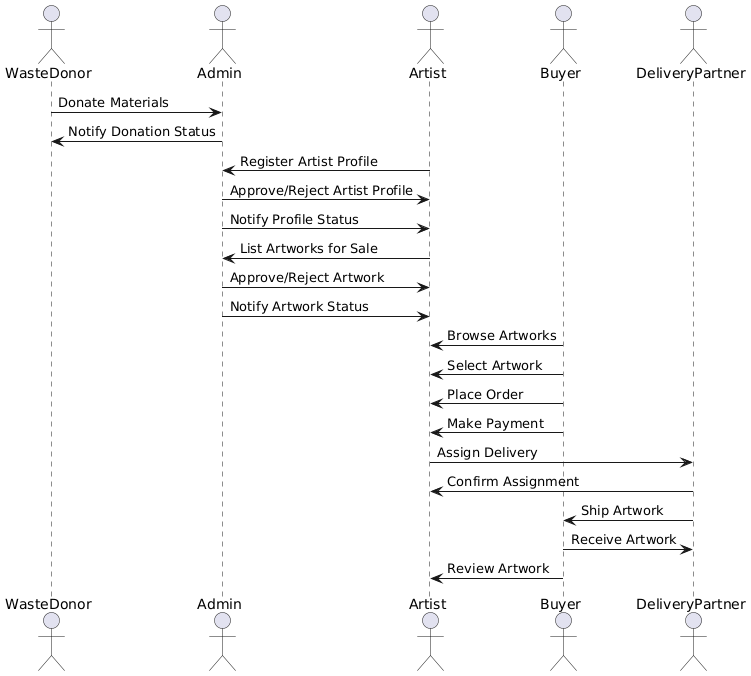

The diagram above was rendered by PlantUML. Its source (embedded in the PNG):
@startuml
actor WasteDonor
actor Admin
actor Artist
actor Buyer
actor DeliveryPartner

WasteDonor -> Admin: Donate Materials
Admin -> WasteDonor: Notify Donation Status

Artist -> Admin: Register Artist Profile
Admin -> Artist: Approve/Reject Artist Profile
Admin -> Artist: Notify Profile Status

Artist -> Admin: List Artworks for Sale
Admin -> Artist: Approve/Reject Artwork
Admin -> Artist: Notify Artwork Status

Buyer -> Artist: Browse Artworks
Buyer -> Artist: Select Artwork
Buyer -> Artist: Place Order
Buyer -> Artist: Make Payment

Artist -> DeliveryPartner: Assign Delivery
DeliveryPartner -> Artist: Confirm Assignment
DeliveryPartner -> Buyer: Ship Artwork
Buyer -> DeliveryPartner: Receive Artwork
Buyer -> Artist: Review Artwork
@enduml